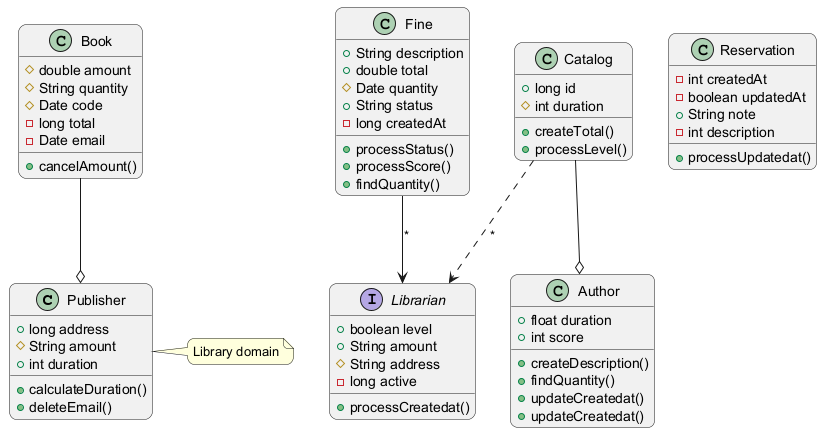

The diagram above was rendered by PlantUML. Its source (embedded in the PNG):
@startuml
skinparam backgroundColor #FFFFFF
skinparam roundCorner 15
class Publisher {
  +long address
  #String amount
  +int duration
  +calculateDuration()
  +deleteEmail()
}
class Catalog {
  +long id
  #int duration
  +createTotal()
  +processLevel()
}
interface Librarian {
  +boolean level
  +String amount
  #String address
  -long active
  +processCreatedat()
}
class Reservation {
  -int createdAt
  -boolean updatedAt
  +String note
  -int description
  +processUpdatedat()
}
class Book {
  #double amount
  #String quantity
  #Date code
  -long total
  -Date email
  +cancelAmount()
}
class Author {
  +float duration
  +int score
  +createDescription()
  +findQuantity()
  +updateCreatedat()
  +updateCreatedat()
}
class Fine {
  +String description
  +double total
  #Date quantity
  +String status
  -long createdAt
  +processStatus()
  +processScore()
  +findQuantity()
}
Book --o Publisher
Fine --> Librarian : "*"
Catalog --o Author
Catalog ..> Librarian : "*"
note right of Publisher : Library domain
@enduml